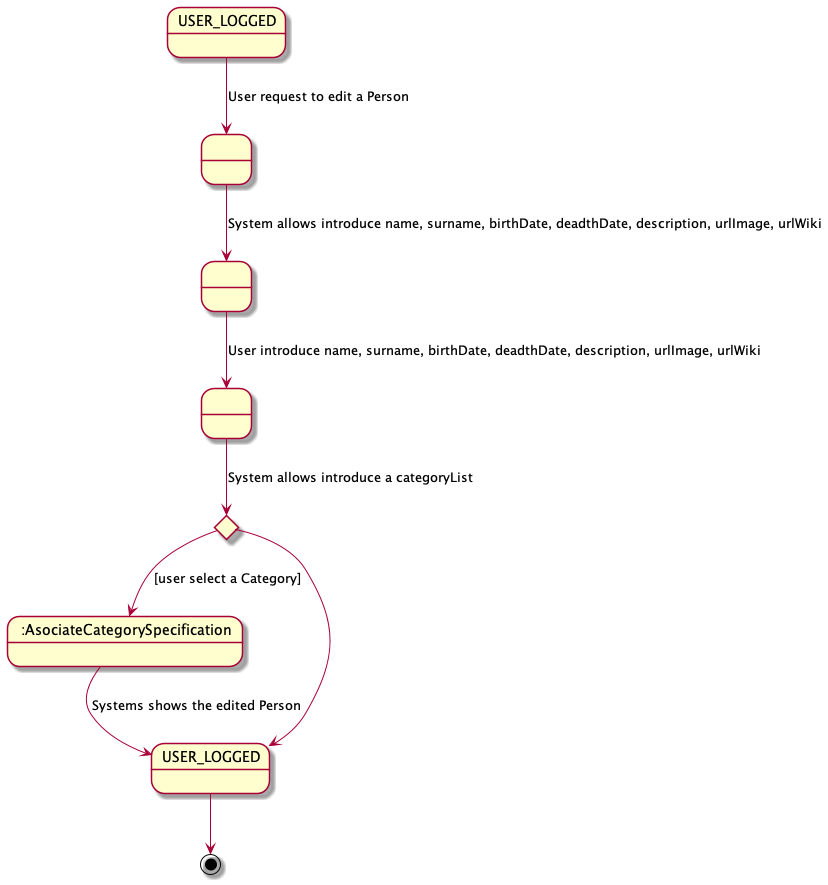

The diagram above was rendered by PlantUML. Its source (embedded in the PNG):
@startuml

state " " as State1
state " " as State2
state "USER_LOGGED" as USER_LOGGED_START
state " :AsociateCategorySpecification" as State4
state "USER_LOGGED" as USER_LOGGED_END
state " " as State3

USER_LOGGED_START --> State1 : User request to edit a Person
State1 --> State2 : System allows introduce name, surname, birthDate, deadthDate, description, urlImage, urlWiki


state d <<choice>>

State2 --> State3 :  User introduce name, surname, birthDate, deadthDate, description, urlImage, urlWiki

State3 --> d : System allows introduce a categoryList
d --> State4 : [user select a Category]
d --> USER_LOGGED_END


State4 --> USER_LOGGED_END : Systems shows the edited Person
USER_LOGGED_END --> [*]
@enduml